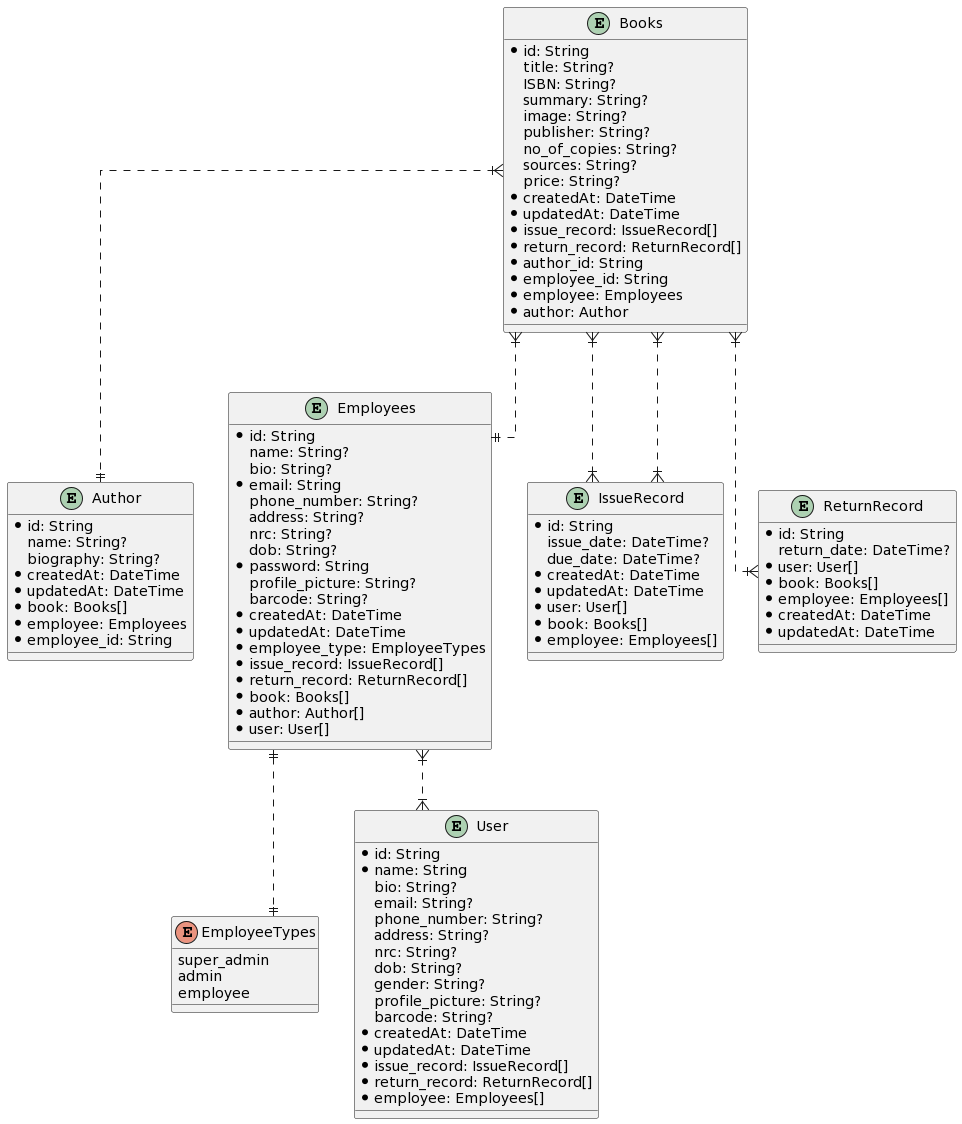

The diagram above was rendered by PlantUML. Its source (embedded in the PNG):
@startuml
skinparam linetype ortho

enum EmployeeTypes {
  super_admin
  admin
  employee
}

entity Books {
  * id: String
  title: String?
  ISBN: String?
  summary: String?
  image: String?
  publisher: String?
  no_of_copies: String?
  sources: String?
  price: String?
  * createdAt: DateTime
  * updatedAt: DateTime
  * issue_record: IssueRecord[]
  * return_record: ReturnRecord[]
  * author_id: String
  * employee_id: String
  * employee: Employees
  * author: Author
}

entity Author {
  * id: String
  name: String?
  biography: String?
  * createdAt: DateTime
  * updatedAt: DateTime
  * book: Books[]
  * employee: Employees
  * employee_id: String
}

entity Employees {
  * id: String
  name: String?
  bio: String?
  * email: String
  phone_number: String?
  address: String?
  nrc: String?
  dob: String?
  * password: String
  profile_picture: String?
  barcode: String?
  * createdAt: DateTime
  * updatedAt: DateTime
  * employee_type: EmployeeTypes
  * issue_record: IssueRecord[]
  * return_record: ReturnRecord[]
  * book: Books[]
  * author: Author[]
  * user: User[]
}

entity User {
  * id: String
  * name: String
  bio: String?
  email: String?
  phone_number: String?
  address: String?
  nrc: String?
  dob: String?
  gender: String?
  profile_picture: String?
  barcode: String?
  * createdAt: DateTime
  * updatedAt: DateTime
  * issue_record: IssueRecord[]
  * return_record: ReturnRecord[]
  * employee: Employees[]
}

entity IssueRecord {
  * id: String
  issue_date: DateTime?
  due_date: DateTime?
  * createdAt: DateTime
  * updatedAt: DateTime
  * user: User[]
  * book: Books[]
  * employee: Employees[]
}

entity ReturnRecord {
  * id: String
  return_date: DateTime?
  * user: User[]
  * book: Books[]
  * employee: Employees[]
  * createdAt: DateTime
  * updatedAt: DateTime
}

Books }|..|{ IssueRecord
Books }|..|| Author
Books }|..|| Employees
Employees }|..|{ User
Books }|..|{ IssueRecord
Books }|..|{ ReturnRecord
Employees ||..|| EmployeeTypes
@enduml